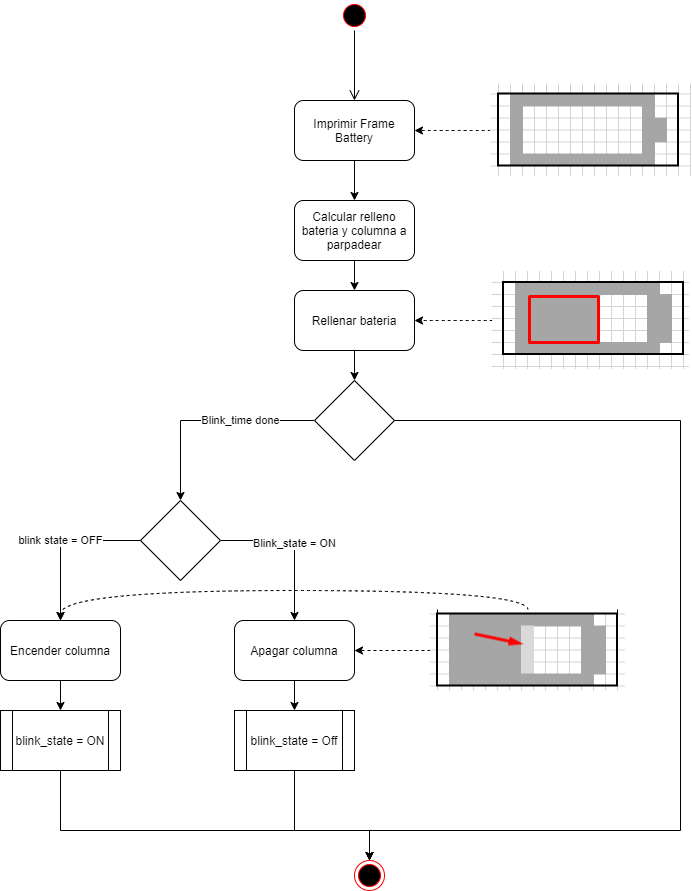

The diagram above was exported from draw.io. Its source (the exported page's mxGraphModel, read from the mxfile embedded in the PNG):
<mxGraphModel dx="1422" dy="862" grid="1" gridSize="10" guides="1" tooltips="1" connect="1" arrows="1" fold="1" page="1" pageScale="1" pageWidth="827" pageHeight="1169" math="0" shadow="0">
  <root>
    <mxCell id="vc3A344Z-8WGhBv8nCaX-0" />
    <mxCell id="vc3A344Z-8WGhBv8nCaX-1" parent="vc3A344Z-8WGhBv8nCaX-0" />
    <mxCell id="vc3A344Z-8WGhBv8nCaX-3" value="" style="ellipse;html=1;shape=startState;fillColor=#000000;strokeColor=#ff0000;align=center;" vertex="1" parent="vc3A344Z-8WGhBv8nCaX-1">
      <mxGeometry x="399" y="20" width="30" height="30" as="geometry" />
    </mxCell>
    <mxCell id="vc3A344Z-8WGhBv8nCaX-4" value="" style="edgeStyle=orthogonalEdgeStyle;html=1;verticalAlign=bottom;endArrow=open;endSize=8;strokeColor=#000000;align=center;rounded=0;" edge="1" source="vc3A344Z-8WGhBv8nCaX-3" parent="vc3A344Z-8WGhBv8nCaX-1" target="vc3A344Z-8WGhBv8nCaX-5">
      <mxGeometry relative="1" as="geometry">
        <mxPoint x="414" y="110" as="targetPoint" />
      </mxGeometry>
    </mxCell>
    <mxCell id="tF_1cJ3PfsAiLsrhXHkb-28" style="edgeStyle=orthogonalEdgeStyle;curved=1;orthogonalLoop=1;jettySize=auto;html=1;strokeColor=#000000;align=center;" edge="1" parent="vc3A344Z-8WGhBv8nCaX-1" source="vc3A344Z-8WGhBv8nCaX-5" target="tF_1cJ3PfsAiLsrhXHkb-27">
      <mxGeometry relative="1" as="geometry" />
    </mxCell>
    <mxCell id="vc3A344Z-8WGhBv8nCaX-5" value="Imprimir Frame Battery" style="rounded=1;whiteSpace=wrap;html=1;strokeColor=#000000;align=center;" vertex="1" parent="vc3A344Z-8WGhBv8nCaX-1">
      <mxGeometry x="354" y="120" width="120" height="60" as="geometry" />
    </mxCell>
    <mxCell id="tF_1cJ3PfsAiLsrhXHkb-26" style="edgeStyle=orthogonalEdgeStyle;curved=1;orthogonalLoop=1;jettySize=auto;html=1;dashed=1;strokeColor=#000000;align=center;" edge="1" parent="vc3A344Z-8WGhBv8nCaX-1" source="vc3A344Z-8WGhBv8nCaX-6" target="vc3A344Z-8WGhBv8nCaX-5">
      <mxGeometry relative="1" as="geometry" />
    </mxCell>
    <mxCell id="vc3A344Z-8WGhBv8nCaX-6" value="" style="shape=image;verticalLabelPosition=bottom;labelBackgroundColor=#ffffff;verticalAlign=top;aspect=fixed;imageAspect=0;image=data:image/png,(base64 omitted: 2044 chars);" vertex="1" parent="vc3A344Z-8WGhBv8nCaX-1">
      <mxGeometry x="550" y="103.5" width="201" height="93" as="geometry" />
    </mxCell>
    <mxCell id="tF_1cJ3PfsAiLsrhXHkb-4" style="edgeStyle=orthogonalEdgeStyle;rounded=0;orthogonalLoop=1;jettySize=auto;html=1;strokeColor=#000000;align=center;" edge="1" parent="vc3A344Z-8WGhBv8nCaX-1" source="tF_1cJ3PfsAiLsrhXHkb-0" target="tF_1cJ3PfsAiLsrhXHkb-3">
      <mxGeometry relative="1" as="geometry" />
    </mxCell>
    <mxCell id="tF_1cJ3PfsAiLsrhXHkb-0" value="Rellenar bateria" style="rounded=1;whiteSpace=wrap;html=1;strokeColor=#000000;align=center;" vertex="1" parent="vc3A344Z-8WGhBv8nCaX-1">
      <mxGeometry x="354" y="310" width="120" height="60" as="geometry" />
    </mxCell>
    <mxCell id="tF_1cJ3PfsAiLsrhXHkb-25" style="edgeStyle=orthogonalEdgeStyle;curved=1;orthogonalLoop=1;jettySize=auto;html=1;dashed=1;strokeColor=#000000;align=center;" edge="1" parent="vc3A344Z-8WGhBv8nCaX-1" source="tF_1cJ3PfsAiLsrhXHkb-2" target="tF_1cJ3PfsAiLsrhXHkb-0">
      <mxGeometry relative="1" as="geometry" />
    </mxCell>
    <mxCell id="tF_1cJ3PfsAiLsrhXHkb-2" value="" style="shape=image;verticalLabelPosition=bottom;labelBackgroundColor=#ffffff;verticalAlign=top;aspect=fixed;imageAspect=0;image=data:image/png,(base64 omitted: 2328 chars);" vertex="1" parent="vc3A344Z-8WGhBv8nCaX-1">
      <mxGeometry x="552" y="291" width="197" height="98" as="geometry" />
    </mxCell>
    <mxCell id="tF_1cJ3PfsAiLsrhXHkb-6" value="Blink_time done" style="edgeStyle=orthogonalEdgeStyle;rounded=0;orthogonalLoop=1;jettySize=auto;html=1;strokeColor=#000000;align=center;" edge="1" parent="vc3A344Z-8WGhBv8nCaX-1" source="tF_1cJ3PfsAiLsrhXHkb-3" target="tF_1cJ3PfsAiLsrhXHkb-5">
      <mxGeometry x="-0.3084" relative="1" as="geometry">
        <mxPoint as="offset" />
      </mxGeometry>
    </mxCell>
    <mxCell id="tF_1cJ3PfsAiLsrhXHkb-21" style="edgeStyle=orthogonalEdgeStyle;rounded=0;orthogonalLoop=1;jettySize=auto;html=1;strokeColor=#000000;align=center;" edge="1" parent="vc3A344Z-8WGhBv8nCaX-1" source="tF_1cJ3PfsAiLsrhXHkb-3" target="tF_1cJ3PfsAiLsrhXHkb-18">
      <mxGeometry relative="1" as="geometry">
        <Array as="points">
          <mxPoint x="740" y="440" />
          <mxPoint x="740" y="850" />
          <mxPoint x="429" y="850" />
        </Array>
      </mxGeometry>
    </mxCell>
    <mxCell id="tF_1cJ3PfsAiLsrhXHkb-3" value="" style="rhombus;whiteSpace=wrap;html=1;strokeColor=#000000;align=center;" vertex="1" parent="vc3A344Z-8WGhBv8nCaX-1">
      <mxGeometry x="374" y="400" width="80" height="80" as="geometry" />
    </mxCell>
    <mxCell id="tF_1cJ3PfsAiLsrhXHkb-10" value="blink state = OFF" style="edgeStyle=orthogonalEdgeStyle;rounded=0;orthogonalLoop=1;jettySize=auto;html=1;entryX=0.5;entryY=0;entryDx=0;entryDy=0;strokeColor=#000000;align=center;" edge="1" parent="vc3A344Z-8WGhBv8nCaX-1" source="tF_1cJ3PfsAiLsrhXHkb-5" target="tF_1cJ3PfsAiLsrhXHkb-9">
      <mxGeometry relative="1" as="geometry" />
    </mxCell>
    <mxCell id="tF_1cJ3PfsAiLsrhXHkb-12" value="Blink_state = ON" style="edgeStyle=orthogonalEdgeStyle;rounded=0;orthogonalLoop=1;jettySize=auto;html=1;strokeColor=#000000;align=center;" edge="1" parent="vc3A344Z-8WGhBv8nCaX-1" source="tF_1cJ3PfsAiLsrhXHkb-5" target="tF_1cJ3PfsAiLsrhXHkb-11">
      <mxGeometry relative="1" as="geometry" />
    </mxCell>
    <mxCell id="tF_1cJ3PfsAiLsrhXHkb-5" value="" style="rhombus;whiteSpace=wrap;html=1;strokeColor=#000000;align=center;" vertex="1" parent="vc3A344Z-8WGhBv8nCaX-1">
      <mxGeometry x="200" y="520" width="80" height="80" as="geometry" />
    </mxCell>
    <mxCell id="tF_1cJ3PfsAiLsrhXHkb-15" style="edgeStyle=orthogonalEdgeStyle;rounded=0;orthogonalLoop=1;jettySize=auto;html=1;strokeColor=#000000;align=center;" edge="1" parent="vc3A344Z-8WGhBv8nCaX-1" source="tF_1cJ3PfsAiLsrhXHkb-9" target="tF_1cJ3PfsAiLsrhXHkb-14">
      <mxGeometry relative="1" as="geometry" />
    </mxCell>
    <mxCell id="tF_1cJ3PfsAiLsrhXHkb-9" value="Encender columna" style="rounded=1;whiteSpace=wrap;html=1;strokeColor=#000000;align=center;" vertex="1" parent="vc3A344Z-8WGhBv8nCaX-1">
      <mxGeometry x="60" y="640" width="120" height="60" as="geometry" />
    </mxCell>
    <mxCell id="tF_1cJ3PfsAiLsrhXHkb-17" style="edgeStyle=orthogonalEdgeStyle;rounded=0;orthogonalLoop=1;jettySize=auto;html=1;strokeColor=#000000;align=center;" edge="1" parent="vc3A344Z-8WGhBv8nCaX-1" source="tF_1cJ3PfsAiLsrhXHkb-11" target="tF_1cJ3PfsAiLsrhXHkb-16">
      <mxGeometry relative="1" as="geometry" />
    </mxCell>
    <mxCell id="tF_1cJ3PfsAiLsrhXHkb-11" value="Apagar columna" style="rounded=1;whiteSpace=wrap;html=1;strokeColor=#000000;align=center;" vertex="1" parent="vc3A344Z-8WGhBv8nCaX-1">
      <mxGeometry x="294" y="640" width="120" height="60" as="geometry" />
    </mxCell>
    <mxCell id="tF_1cJ3PfsAiLsrhXHkb-19" style="edgeStyle=orthogonalEdgeStyle;rounded=0;orthogonalLoop=1;jettySize=auto;html=1;strokeColor=#000000;align=center;" edge="1" parent="vc3A344Z-8WGhBv8nCaX-1" source="tF_1cJ3PfsAiLsrhXHkb-14" target="tF_1cJ3PfsAiLsrhXHkb-18">
      <mxGeometry relative="1" as="geometry">
        <Array as="points">
          <mxPoint x="120" y="850" />
          <mxPoint x="429" y="850" />
        </Array>
      </mxGeometry>
    </mxCell>
    <mxCell id="tF_1cJ3PfsAiLsrhXHkb-14" value="blink_state = ON" style="shape=process;whiteSpace=wrap;html=1;backgroundOutline=1;strokeColor=#000000;align=center;" vertex="1" parent="vc3A344Z-8WGhBv8nCaX-1">
      <mxGeometry x="60" y="730" width="120" height="60" as="geometry" />
    </mxCell>
    <mxCell id="tF_1cJ3PfsAiLsrhXHkb-20" style="edgeStyle=orthogonalEdgeStyle;rounded=0;orthogonalLoop=1;jettySize=auto;html=1;strokeColor=#000000;align=center;" edge="1" parent="vc3A344Z-8WGhBv8nCaX-1" source="tF_1cJ3PfsAiLsrhXHkb-16" target="tF_1cJ3PfsAiLsrhXHkb-18">
      <mxGeometry relative="1" as="geometry">
        <Array as="points">
          <mxPoint x="354" y="850" />
          <mxPoint x="429" y="850" />
        </Array>
      </mxGeometry>
    </mxCell>
    <mxCell id="tF_1cJ3PfsAiLsrhXHkb-16" value="blink_state = Off" style="shape=process;whiteSpace=wrap;html=1;backgroundOutline=1;strokeColor=#000000;align=center;" vertex="1" parent="vc3A344Z-8WGhBv8nCaX-1">
      <mxGeometry x="294" y="730" width="120" height="60" as="geometry" />
    </mxCell>
    <mxCell id="tF_1cJ3PfsAiLsrhXHkb-18" value="" style="ellipse;html=1;shape=endState;fillColor=#000000;strokeColor=#ff0000;align=center;" vertex="1" parent="vc3A344Z-8WGhBv8nCaX-1">
      <mxGeometry x="414" y="880" width="30" height="30" as="geometry" />
    </mxCell>
    <mxCell id="tF_1cJ3PfsAiLsrhXHkb-23" style="edgeStyle=orthogonalEdgeStyle;rounded=0;orthogonalLoop=1;jettySize=auto;html=1;strokeColor=#000000;align=center;dashed=1;" edge="1" parent="vc3A344Z-8WGhBv8nCaX-1" source="tF_1cJ3PfsAiLsrhXHkb-22" target="tF_1cJ3PfsAiLsrhXHkb-11">
      <mxGeometry relative="1" as="geometry" />
    </mxCell>
    <mxCell id="tF_1cJ3PfsAiLsrhXHkb-24" style="edgeStyle=orthogonalEdgeStyle;orthogonalLoop=1;jettySize=auto;html=1;strokeColor=#000000;align=center;curved=1;dashed=1;" edge="1" parent="vc3A344Z-8WGhBv8nCaX-1" source="tF_1cJ3PfsAiLsrhXHkb-22" target="tF_1cJ3PfsAiLsrhXHkb-9">
      <mxGeometry relative="1" as="geometry">
        <Array as="points">
          <mxPoint x="588" y="610" />
          <mxPoint x="120" y="610" />
        </Array>
      </mxGeometry>
    </mxCell>
    <mxCell id="tF_1cJ3PfsAiLsrhXHkb-22" value="" style="shape=image;verticalLabelPosition=bottom;labelBackgroundColor=#ffffff;verticalAlign=top;aspect=fixed;imageAspect=0;image=data:image/png,(base64 omitted: 2096 chars);" vertex="1" parent="vc3A344Z-8WGhBv8nCaX-1">
      <mxGeometry x="490" y="629.5" width="195" height="81" as="geometry" />
    </mxCell>
    <mxCell id="tF_1cJ3PfsAiLsrhXHkb-29" style="edgeStyle=orthogonalEdgeStyle;curved=1;orthogonalLoop=1;jettySize=auto;html=1;strokeColor=#000000;align=center;" edge="1" parent="vc3A344Z-8WGhBv8nCaX-1" source="tF_1cJ3PfsAiLsrhXHkb-27" target="tF_1cJ3PfsAiLsrhXHkb-0">
      <mxGeometry relative="1" as="geometry" />
    </mxCell>
    <mxCell id="tF_1cJ3PfsAiLsrhXHkb-27" value="Calcular relleno bateria y columna a parpadear" style="rounded=1;whiteSpace=wrap;html=1;strokeColor=#000000;align=center;" vertex="1" parent="vc3A344Z-8WGhBv8nCaX-1">
      <mxGeometry x="354" y="220" width="120" height="60" as="geometry" />
    </mxCell>
  </root>
</mxGraphModel>